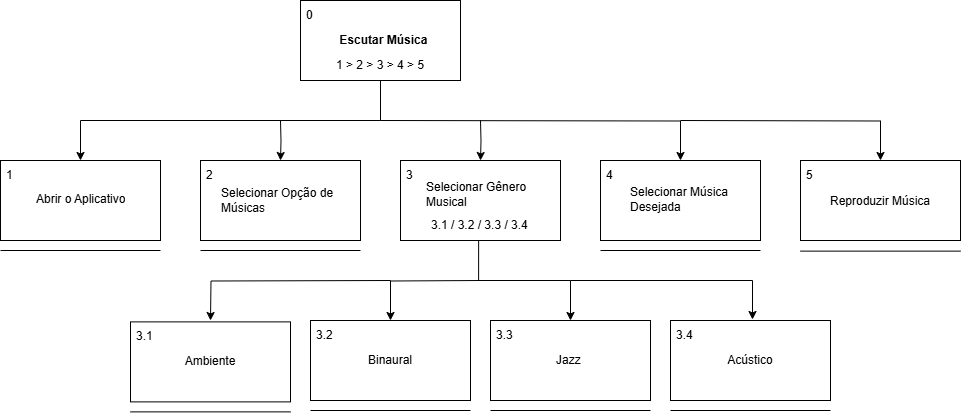

The diagram above was exported from draw.io. Its source (the exported page's mxGraphModel, read from the mxfile embedded in the PNG):
<mxGraphModel dx="1050" dy="522" grid="1" gridSize="10" guides="1" tooltips="1" connect="1" arrows="1" fold="1" page="1" pageScale="1" pageWidth="827" pageHeight="1169" math="0" shadow="0">
  <root>
    <mxCell id="0" />
    <mxCell id="1" parent="0" />
    <mxCell id="lADJUfbP7C-oIsTuXF-S-2" value="" style="rounded=0;whiteSpace=wrap;html=1;gradientColor=none;fillColor=default;strokeColor=#000000;" parent="1" vertex="1">
      <mxGeometry x="420" y="40" width="160" height="80" as="geometry" />
    </mxCell>
    <mxCell id="lADJUfbP7C-oIsTuXF-S-3" value="0" style="text;strokeColor=none;fillColor=none;align=left;verticalAlign=middle;spacingLeft=4;spacingRight=4;overflow=hidden;points=[[0,0.5],[1,0.5]];portConstraint=eastwest;rotatable=0;whiteSpace=wrap;html=1;" parent="1" vertex="1">
      <mxGeometry x="420" y="40" width="40" height="30" as="geometry" />
    </mxCell>
    <mxCell id="lADJUfbP7C-oIsTuXF-S-4" value="&lt;b&gt;&amp;nbsp;Escutar Música&lt;/b&gt;" style="text;strokeColor=none;fillColor=none;align=left;verticalAlign=middle;spacingLeft=4;spacingRight=4;overflow=hidden;points=[[0,0.5],[1,0.5]];portConstraint=eastwest;rotatable=0;whiteSpace=wrap;html=1;" parent="1" vertex="1">
      <mxGeometry x="450" y="67.5" width="110" height="25" as="geometry" />
    </mxCell>
    <mxCell id="lADJUfbP7C-oIsTuXF-S-8" value="1 &amp;gt; 2 &amp;gt; 3 &amp;gt; 4 &amp;gt; 5" style="text;strokeColor=none;fillColor=none;align=left;verticalAlign=middle;spacingLeft=4;spacingRight=4;overflow=hidden;points=[[0,0.5],[1,0.5]];portConstraint=eastwest;rotatable=0;whiteSpace=wrap;html=1;" parent="1" vertex="1">
      <mxGeometry x="450" y="90" width="100" height="30" as="geometry" />
    </mxCell>
    <mxCell id="lADJUfbP7C-oIsTuXF-S-15" value="" style="rounded=0;whiteSpace=wrap;html=1;gradientColor=none;fillColor=default;" parent="1" vertex="1">
      <mxGeometry x="320" y="200" width="160" height="80" as="geometry" />
    </mxCell>
    <mxCell id="lADJUfbP7C-oIsTuXF-S-16" value="2" style="text;strokeColor=none;fillColor=none;align=left;verticalAlign=middle;spacingLeft=4;spacingRight=4;overflow=hidden;points=[[0,0.5],[1,0.5]];portConstraint=eastwest;rotatable=0;whiteSpace=wrap;html=1;" parent="1" vertex="1">
      <mxGeometry x="320" y="200" width="40" height="30" as="geometry" />
    </mxCell>
    <mxCell id="lADJUfbP7C-oIsTuXF-S-17" value="Selecionar Opção de Músicas" style="text;strokeColor=none;fillColor=none;align=left;verticalAlign=middle;spacingLeft=4;spacingRight=4;overflow=hidden;points=[[0,0.5],[1,0.5]];portConstraint=eastwest;rotatable=0;whiteSpace=wrap;html=1;" parent="1" vertex="1">
      <mxGeometry x="334.5" y="218.75" width="131" height="42.5" as="geometry" />
    </mxCell>
    <mxCell id="lADJUfbP7C-oIsTuXF-S-19" value="" style="endArrow=none;html=1;rounded=0;" parent="1" edge="1">
      <mxGeometry width="50" height="50" relative="1" as="geometry">
        <mxPoint x="320" y="290" as="sourcePoint" />
        <mxPoint x="480" y="290" as="targetPoint" />
      </mxGeometry>
    </mxCell>
    <mxCell id="lADJUfbP7C-oIsTuXF-S-21" value="" style="rounded=0;whiteSpace=wrap;html=1;gradientColor=none;fillColor=default;" parent="1" vertex="1">
      <mxGeometry x="720" y="200" width="160" height="80" as="geometry" />
    </mxCell>
    <mxCell id="lADJUfbP7C-oIsTuXF-S-22" value="4" style="text;strokeColor=none;fillColor=none;align=left;verticalAlign=middle;spacingLeft=4;spacingRight=4;overflow=hidden;points=[[0,0.5],[1,0.5]];portConstraint=eastwest;rotatable=0;whiteSpace=wrap;html=1;" parent="1" vertex="1">
      <mxGeometry x="720" y="200" width="40" height="30" as="geometry" />
    </mxCell>
    <mxCell id="lADJUfbP7C-oIsTuXF-S-23" value="Selecionar Música Desejada" style="text;strokeColor=none;fillColor=none;align=left;verticalAlign=middle;spacingLeft=4;spacingRight=4;overflow=hidden;points=[[0,0.5],[1,0.5]];portConstraint=eastwest;rotatable=0;whiteSpace=wrap;html=1;" parent="1" vertex="1">
      <mxGeometry x="743.75" y="222.5" width="112.5" height="32.5" as="geometry" />
    </mxCell>
    <mxCell id="lADJUfbP7C-oIsTuXF-S-27" value="" style="rounded=0;whiteSpace=wrap;html=1;gradientColor=none;fillColor=default;" parent="1" vertex="1">
      <mxGeometry x="120" y="200" width="160" height="80" as="geometry" />
    </mxCell>
    <mxCell id="lADJUfbP7C-oIsTuXF-S-28" value="1" style="text;strokeColor=none;fillColor=none;align=left;verticalAlign=middle;spacingLeft=4;spacingRight=4;overflow=hidden;points=[[0,0.5],[1,0.5]];portConstraint=eastwest;rotatable=0;whiteSpace=wrap;html=1;" parent="1" vertex="1">
      <mxGeometry x="120" y="200" width="40" height="30" as="geometry" />
    </mxCell>
    <mxCell id="lADJUfbP7C-oIsTuXF-S-29" value="Abrir o Aplicativo" style="text;strokeColor=none;fillColor=none;align=left;verticalAlign=middle;spacingLeft=4;spacingRight=4;overflow=hidden;points=[[0,0.5],[1,0.5]];portConstraint=eastwest;rotatable=0;whiteSpace=wrap;html=1;" parent="1" vertex="1">
      <mxGeometry x="150" y="208.75" width="100" height="61.25" as="geometry" />
    </mxCell>
    <mxCell id="lADJUfbP7C-oIsTuXF-S-33" value="" style="rounded=0;whiteSpace=wrap;html=1;gradientColor=none;fillColor=default;" parent="1" vertex="1">
      <mxGeometry x="430" y="360" width="160" height="80" as="geometry" />
    </mxCell>
    <mxCell id="lADJUfbP7C-oIsTuXF-S-34" value="3.2" style="text;strokeColor=none;fillColor=none;align=left;verticalAlign=middle;spacingLeft=4;spacingRight=4;overflow=hidden;points=[[0,0.5],[1,0.5]];portConstraint=eastwest;rotatable=0;whiteSpace=wrap;html=1;" parent="1" vertex="1">
      <mxGeometry x="430" y="360" width="40" height="30" as="geometry" />
    </mxCell>
    <mxCell id="lADJUfbP7C-oIsTuXF-S-37" value="" style="endArrow=none;html=1;rounded=0;" parent="1" edge="1">
      <mxGeometry width="50" height="50" relative="1" as="geometry">
        <mxPoint x="430" y="450" as="sourcePoint" />
        <mxPoint x="590" y="450" as="targetPoint" />
      </mxGeometry>
    </mxCell>
    <mxCell id="lADJUfbP7C-oIsTuXF-S-38" value="" style="rounded=0;whiteSpace=wrap;html=1;gradientColor=none;fillColor=default;" parent="1" vertex="1">
      <mxGeometry x="520" y="200" width="160" height="80" as="geometry" />
    </mxCell>
    <mxCell id="lADJUfbP7C-oIsTuXF-S-39" value="3" style="text;strokeColor=none;fillColor=none;align=left;verticalAlign=middle;spacingLeft=4;spacingRight=4;overflow=hidden;points=[[0,0.5],[1,0.5]];portConstraint=eastwest;rotatable=0;whiteSpace=wrap;html=1;" parent="1" vertex="1">
      <mxGeometry x="520" y="200" width="40" height="30" as="geometry" />
    </mxCell>
    <mxCell id="lADJUfbP7C-oIsTuXF-S-40" value="Selecionar Gênero Musical" style="text;strokeColor=none;fillColor=none;align=left;verticalAlign=middle;spacingLeft=4;spacingRight=4;overflow=hidden;points=[[0,0.5],[1,0.5]];portConstraint=eastwest;rotatable=0;whiteSpace=wrap;html=1;" parent="1" vertex="1">
      <mxGeometry x="540" y="217.5" width="140" height="32.5" as="geometry" />
    </mxCell>
    <mxCell id="lADJUfbP7C-oIsTuXF-S-41" value="3.1 / 3.2 / 3.3 / 3.4" style="text;strokeColor=none;fillColor=none;align=left;verticalAlign=middle;spacingLeft=4;spacingRight=4;overflow=hidden;points=[[0,0.5],[1,0.5]];portConstraint=eastwest;rotatable=0;whiteSpace=wrap;html=1;" parent="1" vertex="1">
      <mxGeometry x="545" y="250" width="110" height="30" as="geometry" />
    </mxCell>
    <mxCell id="lADJUfbP7C-oIsTuXF-S-46" value="" style="endArrow=none;html=1;rounded=0;" parent="1" edge="1">
      <mxGeometry width="50" height="50" relative="1" as="geometry">
        <mxPoint x="120" y="290" as="sourcePoint" />
        <mxPoint x="280" y="290" as="targetPoint" />
      </mxGeometry>
    </mxCell>
    <mxCell id="lADJUfbP7C-oIsTuXF-S-47" value="" style="rounded=0;whiteSpace=wrap;html=1;gradientColor=none;fillColor=default;" parent="1" vertex="1">
      <mxGeometry x="610" y="360" width="160" height="80" as="geometry" />
    </mxCell>
    <mxCell id="lADJUfbP7C-oIsTuXF-S-48" value="3.3" style="text;strokeColor=none;fillColor=none;align=left;verticalAlign=middle;spacingLeft=4;spacingRight=4;overflow=hidden;points=[[0,0.5],[1,0.5]];portConstraint=eastwest;rotatable=0;whiteSpace=wrap;html=1;" parent="1" vertex="1">
      <mxGeometry x="610" y="360" width="40" height="30" as="geometry" />
    </mxCell>
    <mxCell id="lADJUfbP7C-oIsTuXF-S-49" value="Jazz" style="text;strokeColor=none;fillColor=none;align=left;verticalAlign=middle;spacingLeft=4;spacingRight=4;overflow=hidden;points=[[0,0.5],[1,0.5]];portConstraint=eastwest;rotatable=0;whiteSpace=wrap;html=1;" parent="1" vertex="1">
      <mxGeometry x="670" y="365" width="140" height="70" as="geometry" />
    </mxCell>
    <mxCell id="lADJUfbP7C-oIsTuXF-S-50" value="" style="endArrow=none;html=1;rounded=0;" parent="1" edge="1">
      <mxGeometry width="50" height="50" relative="1" as="geometry">
        <mxPoint x="610" y="450" as="sourcePoint" />
        <mxPoint x="770" y="450" as="targetPoint" />
      </mxGeometry>
    </mxCell>
    <mxCell id="lADJUfbP7C-oIsTuXF-S-51" value="" style="endArrow=classic;html=1;rounded=0;exitX=0.483;exitY=1.022;exitDx=0;exitDy=0;exitPerimeter=0;edgeStyle=orthogonalEdgeStyle;" parent="1" source="lADJUfbP7C-oIsTuXF-S-41" edge="1">
      <mxGeometry width="50" height="50" relative="1" as="geometry">
        <mxPoint x="580" y="400" as="sourcePoint" />
        <mxPoint x="690" y="360" as="targetPoint" />
        <Array as="points">
          <mxPoint x="599" y="320" />
          <mxPoint x="690" y="320" />
          <mxPoint x="690" y="360" />
        </Array>
      </mxGeometry>
    </mxCell>
    <mxCell id="lADJUfbP7C-oIsTuXF-S-52" value="" style="endArrow=classic;html=1;rounded=0;edgeStyle=orthogonalEdgeStyle;entryX=0.5;entryY=0;entryDx=0;entryDy=0;" parent="1" target="lADJUfbP7C-oIsTuXF-S-33" edge="1">
      <mxGeometry width="50" height="50" relative="1" as="geometry">
        <mxPoint x="600" y="320" as="sourcePoint" />
        <mxPoint x="490" y="320" as="targetPoint" />
      </mxGeometry>
    </mxCell>
    <mxCell id="lADJUfbP7C-oIsTuXF-S-55" value="" style="endArrow=classic;html=1;rounded=0;exitX=0.5;exitY=1;exitDx=0;exitDy=0;edgeStyle=orthogonalEdgeStyle;entryX=0.5;entryY=0;entryDx=0;entryDy=0;" parent="1" source="lADJUfbP7C-oIsTuXF-S-2" target="lADJUfbP7C-oIsTuXF-S-27" edge="1">
      <mxGeometry width="50" height="50" relative="1" as="geometry">
        <mxPoint x="430" y="220" as="sourcePoint" />
        <mxPoint x="480" y="170" as="targetPoint" />
        <Array as="points">
          <mxPoint x="500" y="160" />
          <mxPoint x="200" y="160" />
        </Array>
      </mxGeometry>
    </mxCell>
    <mxCell id="lADJUfbP7C-oIsTuXF-S-56" value="" style="endArrow=classic;html=1;rounded=0;edgeStyle=orthogonalEdgeStyle;entryX=0.5;entryY=0;entryDx=0;entryDy=0;" parent="1" target="lADJUfbP7C-oIsTuXF-S-15" edge="1">
      <mxGeometry width="50" height="50" relative="1" as="geometry">
        <mxPoint x="400" y="160" as="sourcePoint" />
        <mxPoint x="480" y="170" as="targetPoint" />
      </mxGeometry>
    </mxCell>
    <mxCell id="lADJUfbP7C-oIsTuXF-S-57" value="" style="endArrow=classic;html=1;rounded=0;edgeStyle=orthogonalEdgeStyle;entryX=0.5;entryY=0;entryDx=0;entryDy=0;" parent="1" target="lADJUfbP7C-oIsTuXF-S-21" edge="1">
      <mxGeometry width="50" height="50" relative="1" as="geometry">
        <mxPoint x="500" y="160" as="sourcePoint" />
        <mxPoint x="640" y="170" as="targetPoint" />
      </mxGeometry>
    </mxCell>
    <mxCell id="lADJUfbP7C-oIsTuXF-S-58" value="" style="endArrow=classic;html=1;rounded=0;edgeStyle=orthogonalEdgeStyle;entryX=0.5;entryY=0;entryDx=0;entryDy=0;" parent="1" target="lADJUfbP7C-oIsTuXF-S-38" edge="1">
      <mxGeometry width="50" height="50" relative="1" as="geometry">
        <mxPoint x="600" y="160" as="sourcePoint" />
        <mxPoint x="640" y="170" as="targetPoint" />
      </mxGeometry>
    </mxCell>
    <mxCell id="lADJUfbP7C-oIsTuXF-S-66" value="" style="rounded=0;whiteSpace=wrap;html=1;gradientColor=none;fillColor=default;" parent="1" vertex="1">
      <mxGeometry x="920" y="200" width="160" height="80" as="geometry" />
    </mxCell>
    <mxCell id="lADJUfbP7C-oIsTuXF-S-67" value="5" style="text;strokeColor=none;fillColor=none;align=left;verticalAlign=middle;spacingLeft=4;spacingRight=4;overflow=hidden;points=[[0,0.5],[1,0.5]];portConstraint=eastwest;rotatable=0;whiteSpace=wrap;html=1;" parent="1" vertex="1">
      <mxGeometry x="920" y="200" width="40" height="30" as="geometry" />
    </mxCell>
    <mxCell id="lADJUfbP7C-oIsTuXF-S-68" value="Reproduzir Música" style="text;strokeColor=none;fillColor=none;align=left;verticalAlign=middle;spacingLeft=4;spacingRight=4;overflow=hidden;points=[[0,0.5],[1,0.5]];portConstraint=eastwest;rotatable=0;whiteSpace=wrap;html=1;" parent="1" vertex="1">
      <mxGeometry x="943.75" y="224.37" width="112.5" height="32.5" as="geometry" />
    </mxCell>
    <mxCell id="lADJUfbP7C-oIsTuXF-S-70" value="" style="endArrow=classic;html=1;rounded=0;edgeStyle=orthogonalEdgeStyle;entryX=0.5;entryY=0;entryDx=0;entryDy=0;" parent="1" target="lADJUfbP7C-oIsTuXF-S-66" edge="1">
      <mxGeometry width="50" height="50" relative="1" as="geometry">
        <mxPoint x="800" y="160" as="sourcePoint" />
        <mxPoint x="940" y="170" as="targetPoint" />
      </mxGeometry>
    </mxCell>
    <mxCell id="lADJUfbP7C-oIsTuXF-S-71" value="" style="endArrow=none;html=1;rounded=0;" parent="1" edge="1">
      <mxGeometry width="50" height="50" relative="1" as="geometry">
        <mxPoint x="920" y="290.62" as="sourcePoint" />
        <mxPoint x="1080" y="290.62" as="targetPoint" />
      </mxGeometry>
    </mxCell>
    <mxCell id="lADJUfbP7C-oIsTuXF-S-72" value="" style="endArrow=none;html=1;rounded=0;" parent="1" edge="1">
      <mxGeometry width="50" height="50" relative="1" as="geometry">
        <mxPoint x="720" y="290" as="sourcePoint" />
        <mxPoint x="880" y="290" as="targetPoint" />
      </mxGeometry>
    </mxCell>
    <mxCell id="NxRMJcPUTPrV6crEfSVd-1" value="Binaural" style="text;strokeColor=none;align=center;fillColor=none;html=1;verticalAlign=middle;whiteSpace=wrap;rounded=0;" vertex="1" parent="1">
      <mxGeometry x="480" y="385" width="60" height="30" as="geometry" />
    </mxCell>
    <mxCell id="NxRMJcPUTPrV6crEfSVd-4" value="" style="rounded=0;whiteSpace=wrap;html=1;gradientColor=none;fillColor=default;" vertex="1" parent="1">
      <mxGeometry x="250" y="361.38" width="160" height="80" as="geometry" />
    </mxCell>
    <mxCell id="NxRMJcPUTPrV6crEfSVd-5" value="3.1" style="text;strokeColor=none;fillColor=none;align=left;verticalAlign=middle;spacingLeft=4;spacingRight=4;overflow=hidden;points=[[0,0.5],[1,0.5]];portConstraint=eastwest;rotatable=0;whiteSpace=wrap;html=1;" vertex="1" parent="1">
      <mxGeometry x="250" y="361.38" width="40" height="30" as="geometry" />
    </mxCell>
    <mxCell id="NxRMJcPUTPrV6crEfSVd-6" value="" style="endArrow=none;html=1;rounded=0;" edge="1" parent="1">
      <mxGeometry width="50" height="50" relative="1" as="geometry">
        <mxPoint x="250" y="451.38" as="sourcePoint" />
        <mxPoint x="410" y="451.38" as="targetPoint" />
      </mxGeometry>
    </mxCell>
    <mxCell id="NxRMJcPUTPrV6crEfSVd-7" value="Ambiente" style="text;strokeColor=none;align=center;fillColor=none;html=1;verticalAlign=middle;whiteSpace=wrap;rounded=0;" vertex="1" parent="1">
      <mxGeometry x="300" y="386.38" width="60" height="30" as="geometry" />
    </mxCell>
    <mxCell id="NxRMJcPUTPrV6crEfSVd-8" value="" style="rounded=0;whiteSpace=wrap;html=1;gradientColor=none;fillColor=default;" vertex="1" parent="1">
      <mxGeometry x="790" y="360" width="160" height="80" as="geometry" />
    </mxCell>
    <mxCell id="NxRMJcPUTPrV6crEfSVd-9" value="3.4" style="text;strokeColor=none;fillColor=none;align=left;verticalAlign=middle;spacingLeft=4;spacingRight=4;overflow=hidden;points=[[0,0.5],[1,0.5]];portConstraint=eastwest;rotatable=0;whiteSpace=wrap;html=1;" vertex="1" parent="1">
      <mxGeometry x="790" y="360" width="40" height="30" as="geometry" />
    </mxCell>
    <mxCell id="NxRMJcPUTPrV6crEfSVd-10" value="" style="endArrow=none;html=1;rounded=0;" edge="1" parent="1">
      <mxGeometry width="50" height="50" relative="1" as="geometry">
        <mxPoint x="790" y="450" as="sourcePoint" />
        <mxPoint x="950" y="450" as="targetPoint" />
      </mxGeometry>
    </mxCell>
    <mxCell id="NxRMJcPUTPrV6crEfSVd-11" value="Acústico" style="text;strokeColor=none;align=center;fillColor=none;html=1;verticalAlign=middle;whiteSpace=wrap;rounded=0;" vertex="1" parent="1">
      <mxGeometry x="840" y="385" width="60" height="30" as="geometry" />
    </mxCell>
    <mxCell id="NxRMJcPUTPrV6crEfSVd-12" value="" style="endArrow=classic;html=1;rounded=0;edgeStyle=orthogonalEdgeStyle;entryX=0.5;entryY=0;entryDx=0;entryDy=0;" edge="1" parent="1">
      <mxGeometry width="50" height="50" relative="1" as="geometry">
        <mxPoint x="510" y="320" as="sourcePoint" />
        <mxPoint x="330" y="360" as="targetPoint" />
      </mxGeometry>
    </mxCell>
    <mxCell id="NxRMJcPUTPrV6crEfSVd-14" value="" style="endArrow=classic;html=1;rounded=0;edgeStyle=orthogonalEdgeStyle;" edge="1" parent="1">
      <mxGeometry width="50" height="50" relative="1" as="geometry">
        <mxPoint x="690" y="320" as="sourcePoint" />
        <mxPoint x="872" y="359" as="targetPoint" />
        <Array as="points">
          <mxPoint x="872" y="320" />
        </Array>
      </mxGeometry>
    </mxCell>
  </root>
</mxGraphModel>